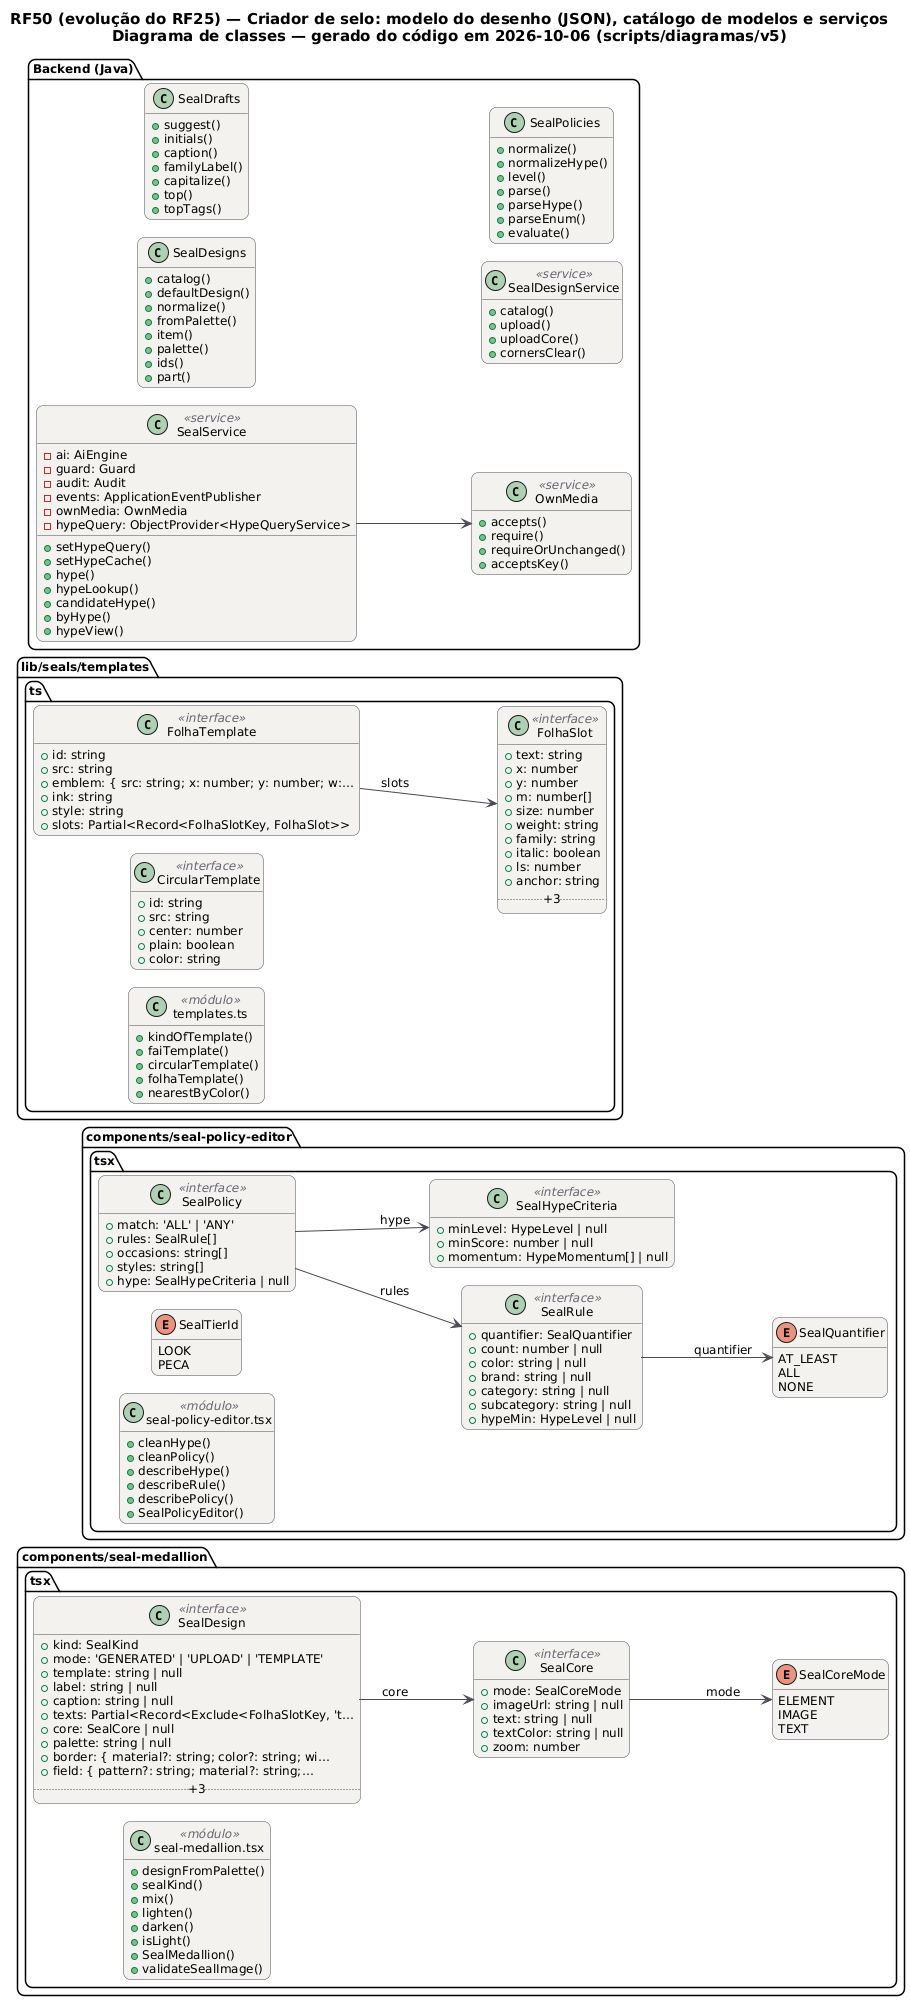

The diagram above was rendered by PlantUML. Its source (embedded in the PNG):
@startuml RF50_Classes
!pragma layout smetana
skinparam backgroundColor #FFFFFF
skinparam shadowing false
skinparam defaultFontName "DejaVu Sans"
skinparam defaultFontSize 12
skinparam titleFontSize 15
skinparam roundcorner 14
skinparam ArrowColor #52606D
skinparam note {
  BackgroundColor #FFFDEB
  BorderColor #D8CE78
  FontColor #554F24
}
skinparam class {
  BackgroundColor #F4F2EF
  BorderColor #4A4852
  ArrowColor #4A4852
  StereotypeFontColor #6B6470
}
hide empty members
left to right direction
title RF50 (evolução do RF25) — Criador de selo: modelo do desenho (JSON), catálogo de modelos e serviços\nDiagrama de classes — gerado do código em 2026-10-06 (scripts/diagramas/v5)

package "components/seal-medallion.tsx" {
  class SealDesign as "SealDesign" <<interface>> {
    +kind: SealKind
    +mode: 'GENERATED' | 'UPLOAD' | 'TEMPLATE'
    +template: string | null
    +label: string | null
    +caption: string | null
    +texts: Partial<Record<Exclude<FolhaSlotKey, 't…
    +core: SealCore | null
    +palette: string | null
    +border: { material?: string; color?: string; wi…
    +field: { pattern?: string; material?: string;…
    .. +3 ..
  }
  class SealCore as "SealCore" <<interface>> {
    +mode: SealCoreMode
    +imageUrl: string | null
    +text: string | null
    +textColor: string | null
    +zoom: number
  }
  enum SealCoreMode as "SealCoreMode" {
    ELEMENT
    IMAGE
    TEXT
  }
  class mod_seal_medallion_tsx as "seal-medallion.tsx" <<módulo>> {
    +designFromPalette()
    +sealKind()
    +mix()
    +lighten()
    +darken()
    +isLight()
    +SealMedallion()
    +validateSealImage()
  }
}
package "components/seal-policy-editor.tsx" {
  class SealPolicy as "SealPolicy" <<interface>> {
    +match: 'ALL' | 'ANY'
    +rules: SealRule[]
    +occasions: string[]
    +styles: string[]
    +hype: SealHypeCriteria | null
  }
  class SealRule as "SealRule" <<interface>> {
    +quantifier: SealQuantifier
    +count: number | null
    +color: string | null
    +brand: string | null
    +category: string | null
    +subcategory: string | null
    +hypeMin: HypeLevel | null
  }
  class SealHypeCriteria as "SealHypeCriteria" <<interface>> {
    +minLevel: HypeLevel | null
    +minScore: number | null
    +momentum: HypeMomentum[] | null
  }
  enum SealQuantifier as "SealQuantifier" {
    AT_LEAST
    ALL
    NONE
  }
  enum SealTierId as "SealTierId" {
    LOOK
    PECA
  }
  class mod_seal_policy_editor_tsx as "seal-policy-editor.tsx" <<módulo>> {
    +cleanHype()
    +cleanPolicy()
    +describeHype()
    +describeRule()
    +describePolicy()
    +SealPolicyEditor()
  }
}
package "lib/seals/templates.ts" {
  class FolhaSlot as "FolhaSlot" <<interface>> {
    +text: string
    +x: number
    +y: number
    +m: number[]
    +size: number
    +weight: string
    +family: string
    +italic: boolean
    +ls: number
    +anchor: string
    .. +3 ..
  }
  class FolhaTemplate as "FolhaTemplate" <<interface>> {
    +id: string
    +src: string
    +emblem: { src: string; x: number; y: number; w:…
    +ink: string
    +style: string
    +slots: Partial<Record<FolhaSlotKey, FolhaSlot>>
  }
  class CircularTemplate as "CircularTemplate" <<interface>> {
    +id: string
    +src: string
    +center: number
    +plain: boolean
    +color: string
  }
  class mod_templates_ts as "templates.ts" <<módulo>> {
    +kindOfTemplate()
    +faiTemplate()
    +circularTemplate()
    +folhaTemplate()
    +nearestByColor()
  }
}
package "Backend (Java)" {
  class SealDesigns  {
    +catalog()
    +defaultDesign()
    +normalize()
    +fromPalette()
    +item()
    +palette()
    +ids()
    +part()
  }
  class SealDrafts  {
    +suggest()
    +initials()
    +caption()
    +familyLabel()
    +capitalize()
    +top()
    +topTags()
  }
  class OwnMedia <<service>> {
    +accepts()
    +require()
    +requireOrUnchanged()
    +acceptsKey()
  }
  class SealDesignService <<service>> {
    +catalog()
    +upload()
    +uploadCore()
    +cornersClear()
  }
  class SealPolicies  {
    +normalize()
    +normalizeHype()
    +level()
    +parse()
    +parseHype()
    +parseEnum()
    +evaluate()
  }
  class SealService <<service>> {
    -ai: AiEngine
    -guard: Guard
    -audit: Audit
    -events: ApplicationEventPublisher
    -ownMedia: OwnMedia
    -hypeQuery: ObjectProvider<HypeQueryService>
    +setHypeQuery()
    +setHypeCache()
    +hype()
    +hypeLookup()
    +candidateHype()
    +byHype()
    +hypeView()
  }
}
SealService --> OwnMedia
FolhaTemplate --> FolhaSlot : slots
SealCore --> SealCoreMode : mode
SealDesign --> SealCore : core
SealPolicy --> SealHypeCriteria : hype
SealPolicy --> SealRule : rules
SealRule --> SealQuantifier : quantifier
@enduml